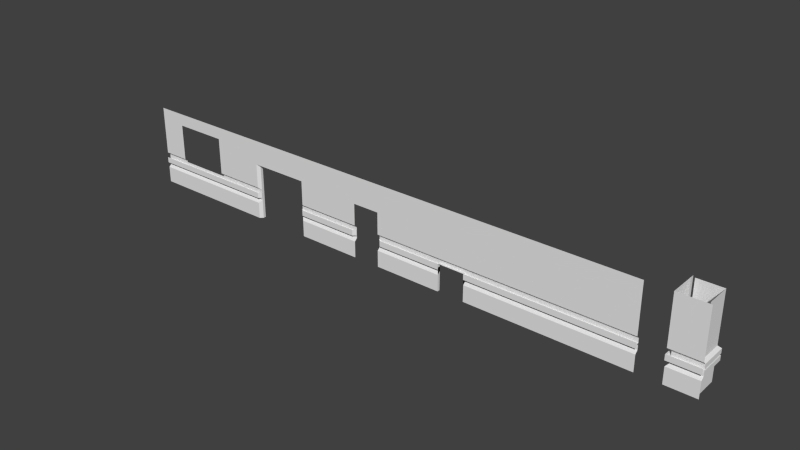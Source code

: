 # Source: wall_handrail_1.blend  (saved by Blender 2.67.0; exported with 4.5.12 LTS)
import bpy
from mathutils import Matrix  # noqa: F401  (used for matrix-valued properties, if any)

bpy.ops.wm.read_factory_settings(use_empty=True)
scene = bpy.context.scene
scene.name = 'Scene'

# ---- collections
col_collection_1 = bpy.data.collections.new('Collection 1'); scene.collection.children.link(col_collection_1)

# ---- world
world_world = bpy.data.worlds.new('World'); scene.world = world_world
world_world.color = (0.05088, 0.05088, 0.05088)
world_world.use_sun_shadow = False
world_world.sun_shadow_jitter_overblur = 0.0
world_world.cycles.sampling_method = 'MANUAL'
world_world.cycles.sample_map_resolution = 256

# ---- meshes
me_plane_004 = bpy.data.meshes.new('Plane.004')
me_plane_004.from_pydata([(4.0, -4.778e-08, 0.1), (4.0, 3.0, 0.1), (0.0, -4.778e-08, 0.1), (0.0, 3.0, 0.1), (4.0, 0.6, 0.1), (4.0, 1.2, 0.1), (0.0, 0.6, 0.1), (0.0, 1.2, 0.1), (0.0, 0.87, -5.566e-07), (0.0, 0.93, -5.95e-07), (4.0, 0.87, -5.566e-07), (4.0, 0.93, -5.95e-07), (4.0, 0.93, 0.1), (4.0, 0.87, 0.1), (0.0, 0.93, 0.1), (0.0, 0.87, 0.1), (0.0, 0.7, -4.478e-07), (0.0, 1.1, -7.037e-07), (4.0, 0.7, -4.478e-07), (4.0, 1.1, -7.037e-07), (4.0, 1.0, 0.1), (4.0, 0.8, 0.1), (0.0, 1.0, 0.1), (0.0, 0.8, 0.1), (0.0, 0.8, 0.12), (0.0, 1.0, 0.12), (4.0, 0.8, 0.12), (4.0, 1.0, 0.12), (3.0, 6.398e-08, 0.1), (1.0, 6.398e-08, 0.1), (1.0, 3.0, 0.1), (3.0, 3.0, 0.1), (3.0, 1.2, 0.1), (1.0, 1.2, 0.1), (3.0, 0.6, 0.1), (1.0, 0.6, 0.1), (3.0, 1.0, 0.1), (1.0, 1.0, 0.1), (3.0, 0.7, -4.478e-07), (1.0, 0.7, -4.478e-07), (3.0, 1.1, -7.037e-07), (1.0, 1.1, -7.037e-07), (3.0, 0.93, 0.1), (1.0, 0.93, 0.1), (3.0, 0.87, -5.566e-07), (1.0, 0.87, -5.566e-07), (3.0, 0.93, -5.95e-07), (1.0, 0.93, -5.95e-07), (3.0, 0.8, 0.1), (1.0, 0.8, 0.1), (3.0, 0.87, 0.1), (1.0, 0.87, 0.1), (3.0, 1.0, 0.12), (1.0, 1.0, 0.12), (3.0, 0.8, 0.12), (1.0, 0.8, 0.12), (4.0, 2.55, 0.1), (0.0, 2.55, 0.1), (3.0, 2.55, 0.1), (1.0, 2.55, 0.1), (0.0, 1.05, -6.717e-07), (4.0, 1.05, -6.717e-07), (3.0, 1.05, -6.717e-07), (1.0, 1.05, -6.717e-07)], [], [(35, 6, 2, 29), (59, 57, 7, 33), (39, 16, 6, 35), (44, 10, 13, 50), (45, 8, 16, 39), (33, 7, 17, 41), (63, 60, 9, 47), (46, 42, 12, 11), (50, 13, 21, 48), (42, 36, 20, 12), (36, 52, 27, 20), (48, 21, 26, 54), (55, 53, 25, 24), (4, 34, 28, 0), (34, 35, 29, 28), (56, 58, 32, 5), (19, 40, 62, 61), (18, 38, 34, 4), (38, 39, 35, 34), (8, 45, 51, 15), (45, 44, 50, 51), (10, 44, 38, 18), (44, 45, 39, 38), (5, 32, 40, 19), (41, 17, 60, 63), (61, 62, 46, 11), (62, 63, 47, 46), (9, 14, 43, 47), (47, 43, 42, 46), (15, 51, 49, 23), (51, 50, 48, 49), (14, 22, 37, 43), (43, 37, 36, 42), (22, 25, 53, 37), (37, 53, 52, 36), (23, 49, 55, 24), (49, 48, 54, 55), (26, 27, 52, 54), (54, 52, 53, 55), (30, 3, 57, 59), (1, 31, 58, 56), (31, 30, 59, 58)])
_uv = me_plane_004.uv_layers.new(name='UVMap')
_uv.uv.foreach_set('vector', [0.6667, 0.01899, 1.0, 0.01899, 1.0, 0.02368, 0.6667, 0.02368, 0.6667, 0.007052, 1.0, 0.007052, 1.0, 0.01408, 0.6667, 0.01408, 0.6667, 0.01789, 1.0, 0.01789, 1.0, 0.01899, 0.6667, 0.01899, 0.4036, 0.3682, 0.1451, 0.3682, 0.1451, 0.3676, 0.4036, 0.3676, 0.6667, 0.01656, 1.0, 0.01656, 1.0, 0.01789, 0.6667, 0.01789, 0.6667, 0.01408, 1.0, 0.01408, 1.0, 0.01519, 0.6667, 0.01519, 0.6667, 0.01585, 1.0, 0.01585, 1.0, 0.01652, 0.6667, 0.01652, 0.4036, 0.3641, 0.4036, 0.3647, 0.1452, 0.3647, 0.1452, 0.3641, 0.4036, 0.3676, 0.1451, 0.3676, 0.1451, 0.3672, 0.4036, 0.3672, 0.4036, 0.3647, 0.4036, 0.3652, 0.1452, 0.3652, 0.1452, 0.3647, 0.4036, 0.3652, 0.4035, 0.3656, 0.145, 0.3656, 0.1452, 0.3652, 0.4036, 0.3672, 0.1451, 0.3672, 0.145, 0.3668, 0.4035, 0.3668, 0.6619, 0.3668, 0.6619, 0.3656, 0.9204, 0.3656, 0.9204, 0.3668, 2.17e-05, 0.01899, 0.3333, 0.01899, 0.3333, 0.02368, 2.188e-05, 0.02368, 0.3333, 0.01899, 0.6667, 0.01899, 0.6667, 0.02368, 0.3333, 0.02368, 2.139e-05, 0.007052, 0.3333, 0.007052, 0.3333, 0.01408, 2.14e-05, 0.01408, 2.131e-05, 0.01519, 0.3333, 0.01519, 0.3333, 0.01585, 2.13e-05, 0.01585, 2.152e-05, 0.01789, 0.3333, 0.01789, 0.3333, 0.01899, 2.17e-05, 0.01899, 0.3333, 0.01789, 0.6667, 0.01789, 0.6667, 0.01899, 0.3333, 0.01899, 0.9205, 0.3682, 0.662, 0.3682, 0.662, 0.3676, 0.9205, 0.3676, 0.662, 0.3682, 0.4036, 0.3682, 0.4036, 0.3676, 0.662, 0.3676, 2.128e-05, 0.01656, 0.3333, 0.01656, 0.3333, 0.01789, 2.152e-05, 0.01789, 0.3333, 0.01656, 0.6667, 0.01656, 0.6667, 0.01789, 0.3333, 0.01789, 2.14e-05, 0.01408, 0.3333, 0.01408, 0.3333, 0.01519, 2.131e-05, 0.01519, 0.6667, 0.01519, 1.0, 0.01519, 1.0, 0.01585, 0.6667, 0.01585, 2.13e-05, 0.01585, 0.3333, 0.01585, 0.3333, 0.01652, 2.128e-05, 0.01652, 0.3333, 0.01585, 0.6667, 0.01585, 0.6667, 0.01652, 0.3333, 0.01652, 0.9205, 0.3641, 0.9205, 0.3647, 0.6621, 0.3647, 0.6621, 0.3641, 0.6621, 0.3641, 0.6621, 0.3647, 0.4036, 0.3647, 0.4036, 0.3641, 0.9205, 0.3676, 0.662, 0.3676, 0.662, 0.3672, 0.9205, 0.3672, 0.662, 0.3676, 0.4036, 0.3676, 0.4036, 0.3672, 0.662, 0.3672, 0.9205, 0.3647, 0.9205, 0.3652, 0.6621, 0.3652, 0.6621, 0.3647, 0.6621, 0.3647, 0.6621, 0.3652, 0.4036, 0.3652, 0.4036, 0.3647, 0.9205, 0.3652, 0.9204, 0.3656, 0.6619, 0.3656, 0.6621, 0.3652, 0.6621, 0.3652, 0.6619, 0.3656, 0.4035, 0.3656, 0.4036, 0.3652, 0.9205, 0.3672, 0.662, 0.3672, 0.6619, 0.3668, 0.9204, 0.3668, 0.662, 0.3672, 0.4036, 0.3672, 0.4035, 0.3668, 0.6619, 0.3668, 0.145, 0.3668, 0.145, 0.3656, 0.4035, 0.3656, 0.4035, 0.3668, 0.4035, 0.3668, 0.4035, 0.3656, 0.6619, 0.3656, 0.6619, 0.3668, 0.6667, 2.128e-05, 1.0, 2.128e-05, 1.0, 0.007052, 0.6667, 0.007052, 2.137e-05, 2.128e-05, 0.3333, 2.128e-05, 0.3333, 0.007052, 2.139e-05, 0.007052, 0.3333, 2.128e-05, 0.6667, 2.128e-05, 0.6667, 0.007052, 0.3333, 0.007052])
me_plane_004.use_remesh_preserve_volume = False
me_plane_004.use_remesh_preserve_attributes = False
me_plane_004.use_mirror_vertex_groups = False
me_plane_004.update()
me_plane_003 = bpy.data.meshes.new('Plane.003')
me_plane_003.from_pydata([(4.0, 0.87, 0.1), (4.0, 1.0, 0.12), (4.0, 0.93, 0.1), (4.0, 0.8, 0.12), (4.0, 0.93, -5.95e-07), (4.0, 0.87, -5.566e-07), (4.0, 1.2, 0.1), (4.0, 0.6, 0.1), (4.0, 3.0, 0.1), (4.0, -4.778e-08, 0.1), (2.5, -4.778e-08, 0.1), (2.5, 3.0, 0.1), (2.6, 0.8, 0.12), (2.5, 0.6, 0.1), (2.5, 1.2, 0.1), (2.5, 0.93, -3.566e-07), (2.5, 0.7, -2.094e-07), (4.0, 0.8, 0.1), (2.6, 0.93, 0.1), (4.0, 1.0, 0.1), (2.6, 0.87, 0.1), (2.5, 1.1, -4.653e-07), (2.5, 0.87, -3.182e-07), (2.6, 1.0, 0.1), (2.6, 0.8, 0.1), (4.0, 1.1, -7.037e-07), (2.6, 1.0, 0.12), (4.0, 0.7, -4.478e-07), (-9.537e-07, 0.7, -4.478e-07), (1.4, 1.0, 0.12), (-9.537e-07, 1.1, -7.037e-07), (1.4, 0.8, 0.1), (1.4, 1.0, 0.1), (1.5, 0.87, -5.566e-07), (1.5, 1.1, -7.037e-07), (1.4, 0.87, 0.1), (-9.537e-07, 1.0, 0.1), (1.4, 0.93, 0.1), (-9.537e-07, 0.8, 0.1), (1.5, 0.7, -4.478e-07), (1.5, 0.93, -5.95e-07), (1.5, 1.2, 0.1), (1.5, 0.6, 0.1), (1.4, 0.8, 0.12), (1.5, 3.0, 0.1), (1.5, 6.398e-08, 0.1), (-9.537e-07, 6.398e-08, 0.1), (-9.537e-07, 3.0, 0.1), (-9.537e-07, 0.6, 0.1), (-9.537e-07, 1.2, 0.1), (-9.537e-07, 0.87, -5.566e-07), (-9.537e-07, 0.93, -5.95e-07), (-9.537e-07, 0.8, 0.12), (-9.537e-07, 0.93, 0.1), (-9.537e-07, 1.0, 0.12), (-9.537e-07, 0.87, 0.1), (2.5, 2.0, 0.1), (4.0, 2.0, 0.1), (4.0, 1.0, -6.398e-07), (2.5, 1.0, -6.398e-07), (2.5, 0.8, 0.02), (2.5, 1.0, 0.02), (2.5, 0.8, -5.118e-07), (4.0, 0.8, -5.118e-07), (1.5, 2.0, 0.1), (-9.537e-07, 2.0, 0.1), (-9.537e-07, 1.0, -6.398e-07), (1.5, 1.0, -6.398e-07), (1.5, 0.8, 0.02), (1.5, 1.0, 0.02), (1.5, 0.8, -5.118e-07), (-9.537e-07, 0.8, -5.118e-07)], [], [(4, 15, 18, 2), (12, 3, 1, 26), (59, 15, 4, 58), (14, 21, 25, 6), (5, 0, 20, 22), (17, 3, 12, 24), (19, 23, 26, 1), (16, 13, 7, 27), (56, 14, 6, 57), (13, 10, 9, 7), (2, 18, 23, 19), (62, 16, 27, 63), (0, 20, 24, 17), (44, 47, 65, 64), (34, 30, 66, 67), (40, 37, 32, 67), (33, 50, 71, 70), (55, 38, 31, 35), (70, 71, 28, 39), (53, 36, 32, 37), (42, 48, 46, 45), (64, 65, 49, 41), (39, 28, 48, 42), (36, 54, 29, 32), (38, 31, 43, 52), (50, 33, 35, 55), (41, 49, 30, 34), (67, 66, 51, 40), (43, 29, 54, 52), (22, 62, 63, 5), (15, 59, 23, 18), (21, 59, 58, 25), (51, 53, 37, 40), (11, 56, 57, 8), (24, 62, 22, 20), (12, 26, 61, 60), (61, 26, 23, 59), (12, 60, 62, 24), (31, 35, 33, 70), (43, 68, 69, 29), (69, 67, 32, 29), (43, 31, 70, 68), (15, 22, 62, 60, 61, 59), (40, 67, 69, 68, 70, 33), (64, 56, 11, 44)])
_uv = me_plane_003.uv_layers.new(name='UVMap')
_uv.uv.foreach_set('vector', [0.9971, 0.01268, 0.6499, 0.0134, 0.6305, 0.01274, 0.9946, 0.0117, 0.01017, 0.318, 0.9959, 0.3186, 0.9959, 0.3227, 0.002626, 0.3212, 0.6468, 0.01396, 0.6499, 0.0134, 0.9971, 0.01268, 0.9983, 0.01352, 0.625, 0.01559, 0.6438, 0.01451, 0.9996, 0.01437, 1.0, 0.01559, 0.978, 0.007172, 0.9826, 0.008149, 0.6178, 0.009701, 0.633, 0.008916, 0.9937, 0.3182, 0.9959, 0.3186, 0.01017, 0.318, 0.007636, 0.3185, 0.993, 0.3231, 0.002574, 0.3208, 0.002626, 0.3212, 0.9959, 0.3227, 0.6204, 0.007833, 0.5945, 0.006835, 0.9631, 0.004626, 0.9698, 0.005712, 0.625, 0.02184, 0.625, 0.01559, 1.0, 0.01559, 1.0, 0.02184, 0.5945, 0.006835, 0.5662, 0.002228, 0.9348, 1.887e-05, 0.9631, 0.004626, 0.9876, 0.3246, 1.779e-05, 0.3209, 0.002574, 0.3208, 0.993, 0.3231, 0.6267, 0.008375, 0.6204, 0.007833, 0.9698, 0.005712, 0.9739, 0.006442, 0.9912, 0.3167, 0.003819, 0.3185, 0.007636, 0.3185, 0.9937, 0.3182, 0.625, 0.02966, 1.0, 0.02966, 1.0, 0.02184, 0.625, 0.02184, 0.6438, 0.01451, 0.9996, 0.01437, 0.9983, 0.01352, 0.6468, 0.01396, 0.84, 0.36, 0.84, 0.4232, -0.16, 0.4232, -0.16, 0.36, 0.633, 0.008916, 0.978, 0.007172, 0.9739, 0.006442, 0.6267, 0.008375, 0.9912, 0.3167, 0.9937, 0.3182, 0.007636, 0.3185, 0.003819, 0.3185, 0.6267, 0.008375, 0.9739, 0.006442, 0.9698, 0.005712, 0.6204, 0.007833, 0.9876, 0.3246, 0.993, 0.3231, 0.002574, 0.3208, 1.779e-05, 0.3209, 0.5945, 0.006835, 0.9631, 0.004626, 0.9348, 1.887e-05, 0.5662, 0.002228, 0.625, 0.02184, 1.0, 0.02184, 1.0, 0.01559, 0.625, 0.01559, 0.6204, 0.007833, 0.9698, 0.005712, 0.9631, 0.004626, 0.5945, 0.006835, 0.993, 0.3231, 0.9959, 0.3227, 0.002626, 0.3212, 0.002574, 0.3208, 0.9937, 0.3182, 0.007636, 0.3185, 0.01017, 0.318, 0.9959, 0.3186, 0.978, 0.007172, 0.633, 0.008916, 0.6178, 0.009701, 0.9826, 0.008149, 0.625, 0.01559, 1.0, 0.01559, 0.9996, 0.01437, 0.6438, 0.01451, 0.6468, 0.01396, 0.9983, 0.01352, 0.9971, 0.01268, 0.6499, 0.0134, 0.01017, 0.318, 0.002626, 0.3212, 0.9959, 0.3227, 0.9959, 0.3186, 0.633, 0.008916, 0.6267, 0.008375, 0.9739, 0.006442, 0.978, 0.007172, 2.513e-05, 0.3675, 1.0, 0.3675, 1.0, 0.4307, 2.513e-05, 0.4307, 0.6438, 0.01451, 0.6468, 0.01396, 0.9983, 0.01352, 0.9996, 0.01437, 0.9971, 0.01268, 0.9946, 0.0117, 0.6305, 0.01274, 0.6499, 0.0134, 0.625, 0.02966, 0.625, 0.02184, 1.0, 0.02184, 1.0, 0.02966, 0.0, 0.0, 0.633, 0.008916, 0.6178, 0.009701, 0.003819, 0.3185, 0.936, 0.4209, 0.936, 0.461, 0.02693, 0.461, 0.02693, 0.4209, 0.6509, 0.4134, 0.4109, 0.49, 0.32, 0.3991, 0.56, 0.3225, 1.0, 0.4229, 0.09093, 0.4229, 3.015e-05, 0.332, 0.9091, 0.332, 0.0, 0.0, 0.003819, 0.3185, 0.6178, 0.009701, 0.633, 0.008916, 0.936, 0.4209, 0.02693, 0.4209, 0.02693, 0.461, 0.936, 0.461, 0.6509, 0.4134, 0.56, 0.3225, 0.32, 0.3991, 0.4109, 0.49, 1.0, 0.4229, 0.9091, 0.332, 3.015e-05, 0.332, 0.09093, 0.4229, 0.65, 0.3781, 0.35, 0.3781, 5.59e-06, 0.3781, 5.59e-06, 0.375, 1.0, 0.375, 1.0, 0.3781, 0.65, 0.4125, 1.0, 0.4125, 1.0, 0.4156, 6.186e-06, 0.4156, 5.59e-06, 0.4125, 0.35, 0.4125, 7.07e-05, 7.07e-05, 0.9999, 7.07e-05, 0.9359, 0.204, -0.06393, 0.204])
me_plane_003.use_remesh_preserve_volume = False
me_plane_003.use_remesh_preserve_attributes = False
me_plane_003.use_mirror_vertex_groups = False
me_plane_003.update()
me_plane_002 = bpy.data.meshes.new('Plane.002')
me_plane_002.from_pydata([(4.0, 0.87, 0.1), (4.0, 1.0, 0.12), (4.0, 0.93, 0.1), (4.0, 0.8, 0.12), (4.0, 0.93, -5.95e-07), (4.0, 0.87, -5.566e-07), (4.0, 1.2, 0.1), (4.0, 0.6, 0.1), (4.0, 3.0, 0.1), (4.0, -4.778e-08, 0.1), (3.1, -4.778e-08, 0.1), (3.1, 3.0, 0.1), (3.1, 0.8, 0.12), (3.1, 0.6, 0.1), (3.1, 1.2, 0.1), (3.0, 0.93, -3.566e-07), (3.0, 0.7, -2.094e-07), (4.0, 0.8, 0.1), (3.1, 0.93, 0.1), (4.0, 1.0, 0.1), (3.1, 0.87, 0.1), (3.0, 1.1, -4.653e-07), (3.0, 0.87, -3.182e-07), (3.1, 1.0, 0.1), (3.1, 0.8, 0.1), (4.0, 1.1, -7.037e-07), (3.1, 1.0, 0.12), (4.0, 0.7, -4.478e-07), (-9.537e-07, 0.7, -4.478e-07), (0.9, 1.0, 0.12), (-9.537e-07, 1.1, -7.037e-07), (0.9, 0.8, 0.1), (0.9, 1.0, 0.1), (1.0, 0.87, -5.566e-07), (1.0, 1.1, -7.037e-07), (0.9, 0.87, 0.1), (-9.537e-07, 1.0, 0.1), (0.9, 0.93, 0.1), (-9.537e-07, 0.8, 0.1), (1.0, 0.93, -5.95e-07), (0.9, 1.2, 0.1), (0.9, 0.6, 0.1), (0.9, 0.8, 0.12), (0.9, 3.0, 0.1), (0.9, 6.398e-08, 0.1), (-9.537e-07, 6.398e-08, 0.1), (-9.537e-07, 3.0, 0.1), (-9.537e-07, 0.6, 0.1), (-9.537e-07, 1.2, 0.1), (-9.537e-07, 0.87, -5.566e-07), (-9.537e-07, 0.93, -5.95e-07), (-9.537e-07, 0.8, 0.12), (-9.537e-07, 0.93, 0.1), (-9.537e-07, 1.0, 0.12), (-9.537e-07, 0.87, 0.1), (3.1, 2.1, 0.1), (4.0, 2.1, 0.1), (4.0, 1.0, -6.398e-07), (3.0, 1.0, -6.398e-07), (3.0, 0.8, 0.02), (3.0, 1.0, 0.02), (3.0, 0.8, -5.118e-07), (4.0, 0.8, -5.118e-07), (0.9, 2.1, 0.1), (-9.537e-07, 2.1, 0.1), (-9.537e-07, 1.0, -6.398e-07), (1.0, 1.0, -6.398e-07), (1.0, 0.8, 0.02), (1.0, 1.0, 0.02), (1.0, 0.8, -5.118e-07), (-9.537e-07, 0.8, -5.118e-07), (1.0, 0.7, -4.291e-07), (3.0, 2.0, -1.378e-06), (1.0, 0.0, 0.0), (1.0, 2.0, -1.378e-06), (3.0, -1.118e-07, 2.384e-07), (3.0, 0.93, -0.1), (3.0, 0.7, -0.1), (3.0, 1.1, -0.1), (3.0, 0.87, -0.1), (1.0, 0.87, -0.1), (1.0, 1.1, -0.1), (1.0, 0.93, -0.1), (3.0, 1.0, -0.1), (3.0, 0.8, -0.1), (1.0, 1.0, -0.1), (1.0, 0.8, -0.1), (1.0, 0.7, -0.1), (3.0, 2.0, -0.1), (1.0, -6.398e-08, -0.1), (1.0, 2.0, -0.1), (3.0, -1.757e-07, -0.1)], [], [(4, 15, 18, 2), (12, 3, 1, 26), (58, 15, 4, 57), (14, 21, 25, 6), (5, 0, 20, 22), (17, 3, 12, 24), (19, 23, 26, 1), (16, 13, 7, 27), (55, 14, 6, 56), (13, 10, 9, 7), (2, 18, 23, 19), (61, 16, 27, 62), (0, 20, 24, 17), (43, 46, 64, 63), (34, 30, 65, 66), (39, 37, 32, 66), (33, 49, 70, 69), (54, 38, 31, 35), (52, 36, 32, 37), (41, 47, 45, 44), (63, 64, 48, 40), (36, 53, 29, 32), (38, 31, 42, 51), (49, 33, 35, 54), (40, 48, 30, 34), (66, 65, 50, 39), (42, 29, 53, 51), (22, 61, 62, 5), (15, 58, 23, 18), (21, 58, 57, 25), (50, 52, 37, 39), (11, 55, 56, 8), (24, 61, 22, 20), (12, 26, 60, 59), (60, 26, 23, 58), (12, 59, 61, 24), (31, 35, 33, 69), (42, 67, 68, 29), (68, 66, 32, 29), (42, 31, 69, 67), (15, 22, 61, 59, 60, 58), (39, 66, 68, 67, 69, 33), (63, 55, 11, 43), (41, 44, 73, 71), (69, 70, 28, 71), (71, 28, 47, 41), (63, 40, 34, 74), (14, 55, 72, 21), (10, 13, 16, 75), (72, 55, 63, 74), (21, 72, 88, 78), (71, 73, 89, 87), (61, 22, 79, 84), (33, 69, 86, 80), (69, 71, 87, 86), (22, 15, 76, 79), (58, 21, 78, 83), (39, 33, 80, 82), (74, 34, 81, 90), (16, 61, 84, 77), (34, 66, 85, 81), (75, 16, 77, 91), (72, 74, 90, 88), (15, 58, 83, 76), (66, 39, 82, 85)])
_uv = me_plane_002.uv_layers.new(name='UVMap')
_uv.uv.foreach_set('vector', [0.9981, 0.001222, 0.7796, 0.000648, 0.8033, 2.251e-05, 1.0, 0.0005395, 0.01017, 0.318, 0.9959, 0.3186, 0.9959, 0.3227, 0.002626, 0.3212, 0.7783, 0.001126, 0.7796, 0.000648, 0.9981, 0.001222, 0.9969, 0.001701, 0.7988, 0.002813, 0.7765, 0.001809, 0.995, 0.002383, 0.9921, 0.003398, 0.24, 0.03233, 0.2389, 0.03304, 0.03538, 0.03273, 0.03354, 0.032, 0.9937, 0.3182, 0.9959, 0.3186, 0.01017, 0.318, 0.007636, 0.3185, 0.993, 0.3231, 0.002574, 0.3208, 0.002626, 0.3212, 0.9959, 0.3227, 0.0173, 0.03082, 0.04506, 0.0299, 0.2429, 0.0301, 0.2417, 0.03114, 0.7478, 0.008822, 0.7988, 0.002813, 0.9921, 0.003398, 0.9592, 0.009912, 0.04506, 0.0299, 0.03386, 0.02574, 0.2429, 0.02574, 0.2429, 0.0301, 0.9876, 0.3246, 1.779e-05, 0.3209, 0.002574, 0.3208, 0.993, 0.3231, 0.0163, 0.03152, 0.0173, 0.03082, 0.2417, 0.03114, 0.2407, 0.03184, 0.9912, 0.3167, 0.003819, 0.3185, 0.007636, 0.3185, 0.9937, 0.3182, 0.2285, 0.01483, 0.03586, 0.01515, 0.02245, 0.009142, 0.2257, 0.008489, 0.21, 0.001764, 0.001552, 0.001941, 0.0009858, 0.001289, 0.2094, 0.001112, 0.84, 0.36, 0.84, 0.4232, -0.16, 0.4232, -0.16, 0.36, 0.1742, 0.02569, 0.01585, 0.02075, 0.02694, 0.0204, 0.1853, 0.02535, 0.9912, 0.3167, 0.9937, 0.3182, 0.007636, 0.3185, 0.003819, 0.3185, 0.9876, 0.3246, 0.993, 0.3231, 0.002574, 0.3208, 1.779e-05, 0.3209, 0.2041, 0.0236, 0.06646, 0.01918, 0.169, 0.01625, 0.3097, 0.02105, 0.2257, 0.008489, 0.02245, 0.009142, 0.002599, 0.002909, 0.1871, 0.00268, 0.993, 0.3231, 0.9959, 0.3227, 0.002626, 0.3212, 0.002574, 0.3208, 0.9937, 0.3182, 0.007636, 0.3185, 0.01017, 0.318, 0.9959, 0.3186, 0.01585, 0.02075, 0.1742, 0.02569, 0.1425, 0.02569, 2.251e-05, 0.02124, 0.1871, 0.00268, 0.002599, 0.002909, 0.001552, 0.001941, 0.21, 0.001764, 0.2094, 0.001112, 0.0009858, 0.001289, 0.0005893, 0.0008333, 0.209, 0.0006563, 0.01017, 0.318, 0.002626, 0.3212, 0.9959, 0.3227, 0.9959, 0.3186, 0.03354, 0.032, 0.0163, 0.03152, 0.2407, 0.03184, 0.24, 0.03233, 2.513e-05, 0.3675, 1.0, 0.3675, 1.0, 0.4307, 2.513e-05, 0.4307, 0.7765, 0.001809, 0.7783, 0.001126, 0.9969, 0.001701, 0.995, 0.002383, 0.0005893, 0.0008333, 2.251e-05, 0.0001818, 0.1876, 2.26e-05, 0.209, 0.0006563, 0.7298, 0.01545, 0.7478, 0.008822, 0.9592, 0.009912, 0.9318, 0.0162, 0.01623, 0.03273, 0.0163, 0.03152, 0.03354, 0.032, 0.03538, 0.03273, 0.936, 0.4209, 0.936, 0.461, 0.02693, 0.461, 0.02693, 0.4209, 0.6509, 0.4134, 0.4109, 0.49, 0.32, 0.3991, 0.56, 0.3225, 1.0, 0.4229, 0.09093, 0.4229, 3.015e-05, 0.332, 0.9091, 0.332, 0.0, 0.0, 0.003819, 0.3185, 0.6178, 0.009701, 0.633, 0.008916, 0.936, 0.4209, 0.02693, 0.4209, 0.02693, 0.461, 0.936, 0.461, 0.6509, 0.4134, 0.56, 0.3225, 0.32, 0.3991, 0.4109, 0.49, 1.0, 0.4229, 0.9091, 0.332, 3.015e-05, 0.332, 0.09093, 0.4229, 0.65, 0.3781, 0.35, 0.3781, 5.59e-06, 0.3781, 5.59e-06, 0.375, 1.0, 0.375, 1.0, 0.3781, 0.65, 0.4125, 1.0, 0.4125, 1.0, 0.4156, 6.186e-06, 0.4156, 5.59e-06, 0.4125, 0.35, 0.4125, 0.2257, 0.008489, 0.7478, 0.008822, 0.7298, 0.01545, 0.2285, 0.01483, 0.2041, 0.0236, 0.3097, 0.02105, 0.3301, 0.0219, 0.2011, 0.02485, 0.1853, 0.02535, 0.02694, 0.0204, 0.04277, 0.01991, 0.2011, 0.02485, 0.2011, 0.02485, 0.04277, 0.01991, 0.06646, 0.01918, 0.2041, 0.0236, 0.2257, 0.008489, 0.1871, 0.00268, 0.21, 0.001764, 0.2513, 0.007518, 0.7988, 0.002813, 0.7478, 0.008822, 0.7226, 0.007769, 0.7765, 0.001809, 0.03386, 0.02574, 0.04506, 0.0299, 0.0173, 0.03082, 2.251e-05, 0.02584, 0.7226, 0.007769, 0.7478, 0.008822, 0.2257, 0.008489, 0.2513, 0.007518, 0.7765, 0.001809, 0.7226, 0.007769, 0.7226, 0.007769, 0.7765, 0.001809, 0.2011, 0.02485, 0.3301, 0.0219, 0.3301, 0.0219, 0.2011, 0.02485, 0.0163, 0.03152, 0.03354, 0.032, 0.03354, 0.032, 0.0163, 0.03152, 0.1742, 0.02569, 0.1853, 0.02535, 0.1853, 0.02535, 0.1742, 0.02569, 0.1853, 0.02535, 0.2011, 0.02485, 0.2011, 0.02485, 0.1853, 0.02535, 2.604e-05, 0.03854, 2.604e-05, 0.02412, 0.7692, 0.02412, 0.7692, 0.03854, 0.7783, 0.001126, 0.7765, 0.001809, 0.7765, 0.001809, 0.7783, 0.001126, 0.4615, 0.02406, 2.604e-05, 0.02406, 2.695e-05, 2.604e-05, 0.4615, 2.604e-05, 0.2513, 0.007518, 0.21, 0.001764, 0.21, 0.001764, 0.2513, 0.007518, 0.0173, 0.03082, 0.0163, 0.03152, 0.0163, 0.03152, 0.0173, 0.03082, 0.21, 0.001764, 0.2094, 0.001112, 0.2094, 0.001112, 0.21, 0.001764, 2.251e-05, 0.02584, 0.0173, 0.03082, 0.0173, 0.03082, 2.251e-05, 0.02584, 0.7226, 0.007769, 0.2513, 0.007518, 0.2513, 0.007518, 0.7226, 0.007769, 0.7796, 0.000648, 0.7783, 0.001126, 0.7783, 0.001126, 0.7796, 0.000648, 1.0, 0.02406, 0.4615, 0.02406, 0.4615, 2.604e-05, 1.0, 2.604e-05])
me_plane_002.use_remesh_preserve_volume = False
me_plane_002.use_remesh_preserve_attributes = False
me_plane_002.use_mirror_vertex_groups = False
me_plane_002.update()
me_plane_001 = bpy.data.meshes.new('Plane.001')
me_plane_001.from_pydata([(2.0, 1.2, 0.1), (4.0, 1.0, 0.12), (4.0, 0.8, 0.12), (4.0, 0.8, 0.1), (4.0, 1.0, 0.1), (4.0, 1.1, -7.037e-07), (4.0, 0.7, -4.478e-07), (4.0, 0.87, 0.1), (4.0, 0.93, 0.1), (4.0, 0.93, -5.95e-07), (4.0, 0.87, -5.566e-07), (4.0, 1.2, 0.1), (4.0, 0.6, 0.1), (4.0, 3.0, 0.1), (4.0, 6.398e-08, 0.1), (2.0, 6.398e-08, 0.1), (2.0, 3.0, 0.1), (2.0, 0.8, 0.12), (2.0, 0.6, 0.1), (2.0, 0.93, -5.95e-07), (2.0, 0.7, -4.478e-07), (2.0, 0.93, 0.1), (2.0, 0.87, 0.1), (2.0, 1.1, -7.037e-07), (2.0, 0.87, -5.566e-07), (2.0, 1.0, 0.1), (2.0, 0.8, 0.1), (2.0, 1.0, 0.12), (1.0, 1.0, 0.12), (1.0, 0.8, 0.1), (1.0, 1.0, 0.1), (1.0, 0.87, -3.182e-07), (1.0, 1.1, -4.653e-07), (1.0, 0.87, 0.1), (1.0, 0.93, 0.1), (1.0, 0.7, -2.094e-07), (1.0, 0.93, -3.566e-07), (1.0, 0.6, 0.1), (1.0, 0.8, 0.12), (1.0, 3.0, 0.1), (1.0, -4.778e-08, 0.1), (0.0, -4.778e-08, 0.1), (0.0, 3.0, 0.1), (0.0, 0.6, 0.1), (0.0, 1.2, 0.1), (0.0, 0.87, -5.566e-07), (0.0, 0.93, -5.95e-07), (0.0, 0.93, 0.1), (0.0, 0.87, 0.1), (0.0, 0.7, -4.478e-07), (0.0, 1.1, -7.037e-07), (0.0, 1.0, 0.1), (0.0, 0.8, 0.1), (0.0, 0.8, 0.12), (0.0, 1.0, 0.12), (1.0, 1.2, 0.1), (1.0, 1.0, -6.398e-07), (2.0, 1.0, -6.398e-07), (2.0, 5.96e-08, -3.813e-14), (1.0, -5.96e-08, 2.384e-07)], [], [(21, 25, 57, 19), (21, 19, 24, 22), (16, 0, 11, 13), (0, 23, 5, 11), (25, 21, 22, 26, 17, 27), (20, 24, 22, 26, 18), (17, 2, 1, 27), (3, 2, 17, 26), (4, 25, 27, 1), (8, 4, 25, 21), (7, 22, 26, 3), (9, 19, 21, 8), (31, 45, 49, 35), (37, 43, 41, 40), (35, 49, 43, 37), (45, 31, 33, 48), (32, 50, 46, 36, 56), (46, 47, 34, 36), (48, 33, 29, 52), (47, 51, 30, 34), (51, 54, 28, 30), (52, 29, 38, 53), (38, 28, 54, 53), (35, 37, 29, 33, 31), (30, 28, 38, 29, 33, 34), (23, 57, 19, 9, 5), (10, 7, 22, 24), (20, 18, 12, 6), (55, 44, 50, 32), (39, 42, 44, 55), (18, 15, 14, 12), (24, 20, 6, 10), (34, 33, 31, 36), (34, 36, 56, 30), (30, 25, 57, 56), (56, 57, 23, 32), (32, 23, 0, 55), (55, 0, 16, 39), (24, 20, 18, 22), (37, 35, 31, 33), (40, 59, 35, 37), (20, 58, 15, 18)])
_uv = me_plane_001.uv_layers.new(name='UVMap')
_uv.uv.foreach_set('vector', [0.69, 0.0576, 0.6667, 0.0576, 0.6667, 0.02427, 0.69, 0.02427, 0.69, 0.0576, 0.69, 0.02427, 0.71, 0.02427, 0.71, 0.0576, 0.5971, 0.01652, 0.625, 0.003114, 0.9754, 0.006014, 0.9132, 0.01777, 0.625, 0.003114, 0.6298, 0.001983, 0.9841, 0.004998, 0.9754, 0.006014, 2.618e-05, 0.3732, 0.03363, 0.3624, 0.002014, 0.3704, 0.005175, 0.3689, 0.0152, 0.3693, 0.01649, 0.3728, 0.03501, 0.03064, 0.0256, 0.03182, 2.512e-05, 0.03159, 0.005289, 0.03103, 0.02745, 0.02965, 0.0152, 0.3693, 0.6121, 0.3689, 0.6121, 0.3736, 0.01649, 0.3728, 0.6119, 0.3684, 0.6121, 0.3689, 0.0152, 0.3693, 0.005175, 0.3689, 0.6117, 0.3741, 2.618e-05, 0.3732, 0.01649, 0.3728, 0.6121, 0.3736, 0.9797, 0.8265, 0.9604, 0.8266, 0.9591, 0.4137, 0.9784, 0.4136, 0.9208, 0.413, 0.9196, 5.91e-05, 0.9388, 0.0, 0.9401, 0.4129, 0.6809, 0.3761, 2.618e-05, 0.3761, 2.618e-05, 0.3742, 0.6809, 0.3742, 0.345, 0.02449, 2.512e-05, 0.02449, 0.0004422, 0.02312, 0.3359, 0.02331, 0.3438, 0.02232, 0.00107, 0.02211, 0.003732, 0.01782, 0.3465, 0.01803, 0.3359, 0.02331, 0.0004422, 0.02312, 0.00107, 0.02211, 0.3438, 0.02232, 0.002519, 0.3684, 0.7527, 0.3681, 0.7521, 0.3661, 0.001969, 0.3663, 0.3643, 0.001918, 0.01401, 0.00457, 0.006156, 0.003611, 0.3477, 0.0007367, 0.3614, 0.001187, 0.002425, 0.3564, 2.618e-05, 0.3585, 0.7596, 0.3636, 0.7706, 0.3615, 0.001969, 0.3663, 0.7521, 0.3661, 0.7484, 0.366, 0.001584, 0.3649, 2.618e-05, 0.3585, 0.001048, 0.36, 0.7567, 0.3638, 0.7596, 0.3636, 0.001048, 0.36, 0.006195, 0.3604, 0.7573, 0.3634, 0.7567, 0.3638, 0.001584, 0.3649, 0.7484, 0.366, 0.7452, 0.3665, 2.648e-05, 0.3645, 0.7452, 0.3665, 0.7573, 0.3634, 0.006195, 0.3604, 2.648e-05, 0.3645, 0.3359, 0.02331, 0.3438, 0.02232, 0.3656, 0.0237, 0.3706, 0.02426, 0.345, 0.02449, 0.7567, 0.3638, 0.7573, 0.3634, 0.7452, 0.3665, 0.7484, 0.366, 0.7521, 0.3661, 0.7924, 0.3544, 0.6298, 0.001983, 0.6334, 0.001168, 0.6458, 0.0007485, 0.993, 0.004026, 0.9841, 0.004998, 0.6809, 0.3761, 0.6809, 0.378, 2.618e-05, 0.378, 2.618e-05, 0.3761, 0.03501, 0.03064, 0.02745, 0.02965, 0.3702, 0.02954, 0.3706, 0.03055, 0.3682, 0.003034, 0.02164, 0.005574, 0.01401, 0.00457, 0.3643, 0.001918, 0.3799, 0.01628, 0.06966, 0.01715, 0.02164, 0.005574, 0.3682, 0.003034, 0.02745, 0.02965, 0.02609, 0.02537, 0.3689, 0.02526, 0.3702, 0.02954, 0.0256, 0.03182, 0.03501, 0.03064, 0.3706, 0.03055, 0.3706, 0.03193, 0.3101, 0.0576, 0.2901, 0.0576, 0.2901, 0.02427, 0.3101, 0.02427, 0.3101, 0.0576, 0.3101, 0.02427, 0.3334, 0.02427, 0.3334, 0.0576, 0.3334, 0.0576, 0.6667, 0.0576, 0.6667, 0.02427, 0.3334, 0.02427, 0.3614, 0.001187, 0.6334, 0.001168, 0.6298, 0.001983, 0.3643, 0.001918, 0.3643, 0.001918, 0.6298, 0.001983, 0.625, 0.003114, 0.3682, 0.003034, 0.3682, 0.003034, 0.625, 0.003114, 0.5971, 0.01652, 0.3799, 0.01628, 0.71, 0.02427, 0.7667, 0.02427, 0.8, 0.0576, 0.71, 0.0576, 0.2001, 0.05761, 0.2334, 0.02427, 0.2901, 0.02427, 0.2901, 0.0576, 1.826e-05, 0.05761, 1.826e-05, 0.02427, 0.2334, 0.02427, 0.2001, 0.05761, 0.7667, 0.02427, 1.0, 0.02427, 1.0, 0.0576, 0.8, 0.0576])
me_plane_001.use_remesh_preserve_volume = False
me_plane_001.use_remesh_preserve_attributes = False
me_plane_001.use_mirror_vertex_groups = False
me_plane_001.update()
me_plane_007 = bpy.data.meshes.new('Plane.007')
me_plane_007.from_pydata([(-0.1, 6.398e-07, 1.0), (-0.1, 3.0, 1.0), (-0.1, 6.398e-08, 0.1), (-0.1, 3.0, 0.1), (-0.1, 0.6, 1.0), (-0.1, 1.2, 1.0), (-0.1, 0.6, 0.1), (-0.1, 1.2, 0.1), (4.768e-07, 0.87, -5.566e-07), (4.768e-07, 0.93, -5.95e-07), (4.768e-07, 0.87, 1.0), (4.768e-07, 0.93, 1.0), (-0.1, 0.93, 1.0), (-0.1, 0.87, 1.0), (-0.1, 0.93, 0.1), (-0.1, 0.87, 0.1), (4.768e-07, 0.7, -4.478e-07), (4.768e-07, 1.1, -7.037e-07), (4.768e-07, 0.7, 1.0), (4.768e-07, 1.1, 1.0), (-0.1, 1.0, 1.0), (-0.1, 0.8, 1.0), (-0.1, 1.0, 0.1), (-0.1, 0.8, 0.1), (-0.12, 0.8, 0.12), (-0.12, 1.0, 0.12), (-0.12, 0.8, 1.0), (-0.12, 1.0, 1.0), (-1.0, 6.398e-08, 0.1), (-1.0, 3.0, 0.1), (-1.0, 0.6, 0.1), (-1.0, 1.2, 0.1), (-1.0, 0.87, -5.566e-07), (-1.0, 0.93, -5.95e-07), (-1.0, 0.93, 0.1), (-1.0, 0.87, 0.1), (-1.0, 0.7, -4.478e-07), (-1.0, 1.1, -7.037e-07), (-1.0, 1.0, 0.1), (-1.0, 0.8, 0.1), (-1.0, 0.8, 0.12), (-1.0, 1.0, 0.12)], [], [(4, 6, 2, 0), (1, 3, 7, 5), (18, 16, 6, 4), (8, 10, 13, 15), (10, 8, 16, 18), (5, 7, 17, 19), (19, 17, 9, 11), (9, 14, 12, 11), (15, 13, 21, 23), (14, 22, 20, 12), (22, 25, 27, 20), (23, 21, 26, 24), (26, 27, 25, 24), (6, 30, 28, 2), (3, 29, 31, 7), (16, 36, 30, 6), (32, 8, 15, 35), (8, 32, 36, 16), (7, 31, 37, 17), (17, 37, 33, 9), (33, 34, 14, 9), (35, 15, 23, 39), (34, 38, 22, 14), (38, 41, 25, 22), (39, 23, 24, 40), (24, 25, 41, 40)])
_uv = me_plane_007.uv_layers.new(name='UVMap')
_uv.uv.foreach_set('vector', [2.17e-05, 0.01899, 1.0, 0.01899, 1.0, 0.02368, 2.188e-05, 0.02368, 2.137e-05, 2.128e-05, 1.0, 2.128e-05, 1.0, 0.01408, 2.14e-05, 0.01408, 2.152e-05, 0.01789, 1.0, 0.01789, 1.0, 0.01899, 2.17e-05, 0.01899, 0.9205, 0.3682, 0.1451, 0.3682, 0.1451, 0.3676, 0.9205, 0.3676, 2.128e-05, 0.01656, 1.0, 0.01656, 1.0, 0.01789, 2.152e-05, 0.01789, 2.14e-05, 0.01408, 1.0, 0.01408, 1.0, 0.01519, 2.131e-05, 0.01519, 2.131e-05, 0.01519, 1.0, 0.01519, 1.0, 0.01652, 2.128e-05, 0.01652, 0.9205, 0.3641, 0.9205, 0.3647, 0.1452, 0.3647, 0.1452, 0.3641, 0.9205, 0.3676, 0.1451, 0.3676, 0.1451, 0.3672, 0.9205, 0.3672, 0.9205, 0.3647, 0.9205, 0.3652, 0.1452, 0.3652, 0.1452, 0.3647, 0.9205, 0.3652, 0.9204, 0.3656, 0.145, 0.3656, 0.1452, 0.3652, 0.9205, 0.3672, 0.1451, 0.3672, 0.145, 0.3668, 0.9204, 0.3668, 0.145, 0.3668, 0.145, 0.3656, 0.9204, 0.3656, 0.9204, 0.3668, 2.17e-05, 0.01899, 1.0, 0.01899, 1.0, 0.02368, 2.188e-05, 0.02368, 2.137e-05, 2.128e-05, 1.0, 2.128e-05, 1.0, 0.01408, 2.14e-05, 0.01408, 2.152e-05, 0.01789, 1.0, 0.01789, 1.0, 0.01899, 2.17e-05, 0.01899, 0.9205, 0.3682, 0.1451, 0.3682, 0.1451, 0.3676, 0.9205, 0.3676, 2.128e-05, 0.01656, 1.0, 0.01656, 1.0, 0.01789, 2.152e-05, 0.01789, 2.14e-05, 0.01408, 1.0, 0.01408, 1.0, 0.01519, 2.131e-05, 0.01519, 2.131e-05, 0.01519, 1.0, 0.01519, 1.0, 0.01652, 2.128e-05, 0.01652, 0.9205, 0.3641, 0.9205, 0.3647, 0.1452, 0.3647, 0.1452, 0.3641, 0.9205, 0.3676, 0.1451, 0.3676, 0.1451, 0.3672, 0.9205, 0.3672, 0.9205, 0.3647, 0.9205, 0.3652, 0.1452, 0.3652, 0.1452, 0.3647, 0.9205, 0.3652, 0.9204, 0.3656, 0.145, 0.3656, 0.1452, 0.3652, 0.9205, 0.3672, 0.1451, 0.3672, 0.145, 0.3668, 0.9204, 0.3668, 0.145, 0.3668, 0.145, 0.3656, 0.9204, 0.3656, 0.9204, 0.3668])
me_plane_007.use_remesh_preserve_volume = False
me_plane_007.use_remesh_preserve_attributes = False
me_plane_007.use_mirror_vertex_groups = False
me_plane_007.update()
me_plane_005 = bpy.data.meshes.new('Plane.005')
me_plane_005.from_pydata([(1.0, 6.398e-08, 0.1), (1.0, 3.0, 0.1), (-0.1, 6.398e-08, 0.1), (-0.1, 3.0, 0.1), (1.0, 0.6, 0.1), (1.0, 1.2, 0.1), (-0.1, 0.6, 0.1), (-0.1, 1.2, 0.1), (0.0, 0.87, -5.566e-07), (0.0, 0.93, -5.95e-07), (1.0, 0.87, -5.566e-07), (1.0, 0.93, -5.95e-07), (1.0, 0.93, 0.1), (1.0, 0.87, 0.1), (-0.1, 0.93, 0.1), (-0.1, 0.87, 0.1), (0.0, 0.7, -4.478e-07), (0.0, 1.1, -7.037e-07), (1.0, 0.7, -4.478e-07), (1.0, 1.1, -7.037e-07), (1.0, 1.0, 0.1), (1.0, 0.8, 0.1), (-0.1, 1.0, 0.1), (-0.1, 0.8, 0.1), (-0.12, 0.8, 0.12), (-0.12, 1.0, 0.12), (1.0, 0.8, 0.12), (1.0, 1.0, 0.12), (-0.1, -6.398e-07, -1.0), (-0.1, 3.0, -1.0), (-0.1, 0.6, -1.0), (-0.1, 1.2, -1.0), (0.0, 0.87, -1.0), (0.0, 0.93, -1.0), (-0.1, 0.93, -1.0), (-0.1, 0.87, -1.0), (0.0, 0.7, -1.0), (0.0, 1.1, -1.0), (-0.1, 1.0, -1.0), (-0.1, 0.8, -1.0), (-0.12, 0.8, -1.0), (-0.12, 1.0, -1.0)], [], [(4, 6, 2, 0), (1, 3, 7, 5), (18, 16, 6, 4), (8, 10, 13, 15), (10, 8, 16, 18), (5, 7, 17, 19), (19, 17, 9, 11), (9, 14, 12, 11), (15, 13, 21, 23), (14, 22, 20, 12), (22, 25, 27, 20), (23, 21, 26, 24), (26, 27, 25, 24), (6, 30, 28, 2), (3, 29, 31, 7), (16, 36, 30, 6), (32, 8, 15, 35), (8, 32, 36, 16), (7, 31, 37, 17), (17, 37, 33, 9), (33, 34, 14, 9), (35, 15, 23, 39), (34, 38, 22, 14), (38, 41, 25, 22), (39, 23, 24, 40), (24, 25, 41, 40)])
_uv = me_plane_005.uv_layers.new(name='UVMap')
_uv.uv.foreach_set('vector', [2.17e-05, 0.01899, 1.0, 0.01899, 1.0, 0.02368, 2.188e-05, 0.02368, 2.137e-05, 2.128e-05, 1.0, 2.128e-05, 1.0, 0.01408, 2.14e-05, 0.01408, 2.152e-05, 0.01789, 1.0, 0.01789, 1.0, 0.01899, 2.17e-05, 0.01899, 0.9205, 0.3682, 0.1451, 0.3682, 0.1451, 0.3676, 0.9205, 0.3676, 2.128e-05, 0.01656, 1.0, 0.01656, 1.0, 0.01789, 2.152e-05, 0.01789, 2.14e-05, 0.01408, 1.0, 0.01408, 1.0, 0.01519, 2.131e-05, 0.01519, 2.131e-05, 0.01519, 1.0, 0.01519, 1.0, 0.01652, 2.128e-05, 0.01652, 0.9205, 0.3641, 0.9205, 0.3647, 0.1452, 0.3647, 0.1452, 0.3641, 0.9205, 0.3676, 0.1451, 0.3676, 0.1451, 0.3672, 0.9205, 0.3672, 0.9205, 0.3647, 0.9205, 0.3652, 0.1452, 0.3652, 0.1452, 0.3647, 0.9205, 0.3652, 0.9204, 0.3656, 0.145, 0.3656, 0.1452, 0.3652, 0.9205, 0.3672, 0.1451, 0.3672, 0.145, 0.3668, 0.9204, 0.3668, 0.145, 0.3668, 0.145, 0.3656, 0.9204, 0.3656, 0.9204, 0.3668, 2.17e-05, 0.01899, 1.0, 0.01899, 1.0, 0.02368, 2.188e-05, 0.02368, 2.137e-05, 2.128e-05, 1.0, 2.128e-05, 1.0, 0.01408, 2.14e-05, 0.01408, 2.152e-05, 0.01789, 1.0, 0.01789, 1.0, 0.01899, 2.17e-05, 0.01899, 0.9205, 0.3682, 0.1451, 0.3682, 0.1451, 0.3676, 0.9205, 0.3676, 2.128e-05, 0.01656, 1.0, 0.01656, 1.0, 0.01789, 2.152e-05, 0.01789, 2.14e-05, 0.01408, 1.0, 0.01408, 1.0, 0.01519, 2.131e-05, 0.01519, 2.131e-05, 0.01519, 1.0, 0.01519, 1.0, 0.01652, 2.128e-05, 0.01652, 0.9205, 0.3641, 0.9205, 0.3647, 0.1452, 0.3647, 0.1452, 0.3641, 0.9205, 0.3676, 0.1451, 0.3676, 0.1451, 0.3672, 0.9205, 0.3672, 0.9205, 0.3647, 0.9205, 0.3652, 0.1452, 0.3652, 0.1452, 0.3647, 0.9205, 0.3652, 0.9204, 0.3656, 0.145, 0.3656, 0.1452, 0.3652, 0.9205, 0.3672, 0.1451, 0.3672, 0.145, 0.3668, 0.9204, 0.3668, 0.145, 0.3668, 0.145, 0.3656, 0.9204, 0.3656, 0.9204, 0.3668])
me_plane_005.use_remesh_preserve_volume = False
me_plane_005.use_remesh_preserve_attributes = False
me_plane_005.use_mirror_vertex_groups = False
me_plane_005.update()
me_plane = bpy.data.meshes.new('Plane')
me_plane.from_pydata([(4.0, -4.778e-08, 0.1), (4.0, 3.0, 0.1), (-2.384e-07, -4.778e-08, 0.1), (-2.384e-07, 3.0, 0.1), (4.0, 0.6, 0.1), (4.0, 1.2, 0.1), (-2.384e-07, 0.6, 0.1), (-2.384e-07, 1.2, 0.1), (-2.384e-07, 0.87, -5.566e-07), (-2.384e-07, 0.93, -5.95e-07), (4.0, 0.87, -5.566e-07), (4.0, 0.93, -5.95e-07), (4.0, 0.93, 0.1), (4.0, 0.87, 0.1), (-2.384e-07, 0.93, 0.1), (-2.384e-07, 0.87, 0.1), (-2.384e-07, 0.7, -4.478e-07), (-2.384e-07, 1.1, -7.037e-07), (4.0, 0.7, -4.478e-07), (4.0, 1.1, -7.037e-07), (4.0, 1.0, 0.1), (4.0, 0.8, 0.1), (-2.384e-07, 1.0, 0.1), (-2.384e-07, 0.8, 0.1), (-2.384e-07, 0.8, 0.12), (-2.384e-07, 1.0, 0.12), (4.0, 0.8, 0.12), (4.0, 1.0, 0.12)], [], [(4, 6, 2, 0), (1, 3, 7, 5), (18, 16, 6, 4), (8, 10, 13, 15), (10, 8, 16, 18), (5, 7, 17, 19), (19, 17, 9, 11), (9, 14, 12, 11), (15, 13, 21, 23), (14, 22, 20, 12), (22, 25, 27, 20), (23, 21, 26, 24), (26, 27, 25, 24)])
_uv = me_plane.uv_layers.new(name='UVMap')
_uv.uv.foreach_set('vector', [2.17e-05, 0.01899, 1.0, 0.01899, 1.0, 0.02368, 2.188e-05, 0.02368, 2.137e-05, 2.128e-05, 1.0, 2.128e-05, 1.0, 0.01408, 2.14e-05, 0.01408, 2.152e-05, 0.01789, 1.0, 0.01789, 1.0, 0.01899, 2.17e-05, 0.01899, 0.9205, 0.3682, 0.1451, 0.3682, 0.1451, 0.3676, 0.9205, 0.3676, 2.128e-05, 0.01656, 1.0, 0.01656, 1.0, 0.01789, 2.152e-05, 0.01789, 2.14e-05, 0.01408, 1.0, 0.01408, 1.0, 0.01519, 2.131e-05, 0.01519, 2.131e-05, 0.01519, 1.0, 0.01519, 1.0, 0.01652, 2.128e-05, 0.01652, 0.9205, 0.3641, 0.9205, 0.3647, 0.1452, 0.3647, 0.1452, 0.3641, 0.9205, 0.3676, 0.1451, 0.3676, 0.1451, 0.3672, 0.9205, 0.3672, 0.9205, 0.3647, 0.9205, 0.3652, 0.1452, 0.3652, 0.1452, 0.3647, 0.9205, 0.3652, 0.9204, 0.3656, 0.145, 0.3656, 0.1452, 0.3652, 0.9205, 0.3672, 0.1451, 0.3672, 0.145, 0.3668, 0.9204, 0.3668, 0.145, 0.3668, 0.145, 0.3656, 0.9204, 0.3656, 0.9204, 0.3668])
me_plane.use_remesh_preserve_volume = False
me_plane.use_remesh_preserve_attributes = False
me_plane.use_mirror_vertex_groups = False
me_plane.update()

# ---- objects
ob_wall_handrail_1_window = bpy.data.objects.new('wall_handrail_1_window', me_plane_004)
ob_wall_handrail_1_door_single = bpy.data.objects.new('wall_handrail_1_door_single', me_plane_003)
ob_wall_handrail_1_door_double = bpy.data.objects.new('wall_handrail_1_door_double', me_plane_002)
ob_wall_handrail_1_airduct = bpy.data.objects.new('wall_handrail_1_airduct', me_plane_001)
ob_wall_handrail_1_corner_270 = bpy.data.objects.new('wall_handrail_1_corner_270', me_plane_007)
ob_wall_handrail_1_corner_90 = bpy.data.objects.new('wall_handrail_1_corner_90', me_plane_005)
ob_wall_handrail_1_center = bpy.data.objects.new('wall_handrail_1_center', me_plane)

# ---- transforms, parenting, visibility, modifiers, constraints
ob_wall_handrail_1_window.location = (-16.0, 0.0, 0.0)
ob_wall_handrail_1_window.rotation_euler = (1.571, 0.0, 0.0)
ob_wall_handrail_1_window.lineart.crease_threshold = 0.0
ob_wall_handrail_1_door_single.location = (-8.0, 0.0, 0.0)
ob_wall_handrail_1_door_single.rotation_euler = (1.571, 0.0, 0.0)
ob_wall_handrail_1_door_single.lineart.crease_threshold = 0.0
ob_wall_handrail_1_door_double.location = (-12.0, 0.0, 0.0)
ob_wall_handrail_1_door_double.rotation_euler = (1.571, 0.0, 0.0)
ob_wall_handrail_1_door_double.lineart.crease_threshold = 0.0
ob_wall_handrail_1_airduct.location = (-4.0, 0.0, 0.0)
ob_wall_handrail_1_airduct.rotation_euler = (1.571, 0.0, 0.0)
ob_wall_handrail_1_airduct.lineart.crease_threshold = 0.0
ob_wall_handrail_1_corner_270.location = (6.0, 1.0, 0.0)
ob_wall_handrail_1_corner_270.rotation_euler = (1.571, 0.0, 0.0)
ob_wall_handrail_1_corner_270.lineart.crease_threshold = 0.0
ob_wall_handrail_1_corner_90.location = (5.0, 0.0, 0.0)
ob_wall_handrail_1_corner_90.rotation_euler = (1.571, 0.0, 0.0)
ob_wall_handrail_1_corner_90.lineart.crease_threshold = 0.0
ob_wall_handrail_1_center.location = (0.0, 0.0, 0.0)
ob_wall_handrail_1_center.rotation_euler = (1.571, 0.0, 0.0)
ob_wall_handrail_1_center.lineart.crease_threshold = 0.0

# ---- collection membership
col_collection_1.objects.link(ob_wall_handrail_1_window)
col_collection_1.objects.link(ob_wall_handrail_1_door_single)
col_collection_1.objects.link(ob_wall_handrail_1_door_double)
col_collection_1.objects.link(ob_wall_handrail_1_airduct)
col_collection_1.objects.link(ob_wall_handrail_1_corner_270)
col_collection_1.objects.link(ob_wall_handrail_1_corner_90)
col_collection_1.objects.link(ob_wall_handrail_1_center)

# ---- scene / render settings (as saved in the file)
scene.frame_start = 1; scene.frame_end = 250; scene.frame_set(1)
scene.render.engine = 'BLENDER_EEVEE_NEXT'
scene.render.image_settings.color_mode = 'RGB'
scene.render.image_settings.compression = 90
scene.render.resolution_percentage = 50
scene.render.dither_intensity = 0.0
scene.cycles.use_denoising = False
scene.cycles.samples = 10
scene.cycles.sampling_pattern = 'TABULATED_SOBOL'
scene.cycles.light_sampling_threshold = 0.0
scene.cycles.use_adaptive_sampling = False
scene.cycles.use_light_tree = False
scene.cycles.blur_glossy = 0.0
scene.cycles.volume_bounces = 1
scene.cycles.pixel_filter_type = 'GAUSSIAN'
scene.cycles.sample_clamp_indirect = 0.0
scene.view_settings.view_transform = 'Standard'
bpy.context.view_layer.update()

# ---- added for rendering (the .blend has no active camera and no usable light): camera, sun
cam_auto = bpy.data.cameras.new('AutoCamera')
cam_auto.lens = 50.0
cam_auto.sensor_width = 36.0
cam_auto.clip_end = 1000.0
ob_auto_camera = bpy.data.objects.new('AutoCamera', cam_auto)
scene.collection.objects.link(ob_auto_camera)
ob_auto_camera.location = (15.5694, -24.2433, 17.9556)
ob_auto_camera.rotation_euler = (1.09748, -7.21219e-08, 0.694738)
scene.camera = ob_auto_camera
light_auto_sun = bpy.data.lights.new('AutoSun', 'SUN')
light_auto_sun.energy = 3.0
light_auto_sun.angle = 0.0523599
ob_auto_sun = bpy.data.objects.new('AutoSun', light_auto_sun)
scene.collection.objects.link(ob_auto_sun)
ob_auto_sun.rotation_euler = (0.872665, 0.174533, 0.523599)
bpy.context.view_layer.update()
